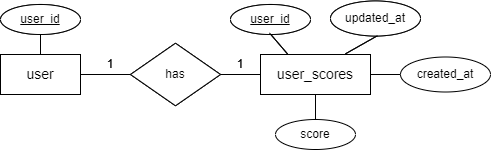

The diagram above was exported from draw.io. Its source (the exported page's mxGraphModel, read from the mxfile embedded in the PNG):
<mxGraphModel dx="649" dy="704" grid="1" gridSize="10" guides="1" tooltips="1" connect="1" arrows="1" fold="1" page="1" pageScale="1" pageWidth="850" pageHeight="1100" math="0" shadow="0">
  <root>
    <mxCell id="0" />
    <mxCell id="1" parent="0" />
    <mxCell id="6ry61aTpEFP_zo71xmaO-1" value="&lt;span style=&quot;font-size: 14px;&quot;&gt;user&lt;/span&gt;" style="rounded=0;whiteSpace=wrap;html=1;" parent="1" vertex="1">
      <mxGeometry x="1030" y="245" width="80" height="40" as="geometry" />
    </mxCell>
    <mxCell id="6ry61aTpEFP_zo71xmaO-2" value="&lt;span style=&quot;font-size: 14px;&quot;&gt;user_scores&lt;/span&gt;" style="rounded=0;whiteSpace=wrap;html=1;" parent="1" vertex="1">
      <mxGeometry x="1290" y="245" width="110" height="40" as="geometry" />
    </mxCell>
    <mxCell id="6ry61aTpEFP_zo71xmaO-3" value="&lt;u&gt;user_id&lt;/u&gt;" style="ellipse;whiteSpace=wrap;html=1;" parent="1" vertex="1">
      <mxGeometry x="1260" y="195" width="80" height="30" as="geometry" />
    </mxCell>
    <mxCell id="6ry61aTpEFP_zo71xmaO-4" value="score" style="ellipse;whiteSpace=wrap;html=1;" parent="1" vertex="1">
      <mxGeometry x="1305" y="310" width="80" height="30" as="geometry" />
    </mxCell>
    <mxCell id="6ry61aTpEFP_zo71xmaO-5" value="last_updated" style="ellipse;whiteSpace=wrap;html=1;" parent="1" vertex="1">
      <mxGeometry x="1360" y="191.5" width="90" height="35" as="geometry" />
    </mxCell>
    <mxCell id="6ry61aTpEFP_zo71xmaO-6" value="created_at" style="ellipse;whiteSpace=wrap;html=1;" parent="1" vertex="1">
      <mxGeometry x="1430" y="247.5" width="90" height="35" as="geometry" />
    </mxCell>
    <mxCell id="6ry61aTpEFP_zo71xmaO-12" style="edgeStyle=orthogonalEdgeStyle;rounded=0;orthogonalLoop=1;jettySize=auto;html=1;exitX=0.5;exitY=1;exitDx=0;exitDy=0;" parent="1" source="6ry61aTpEFP_zo71xmaO-4" target="6ry61aTpEFP_zo71xmaO-4" edge="1">
      <mxGeometry relative="1" as="geometry" />
    </mxCell>
    <mxCell id="6ry61aTpEFP_zo71xmaO-20" value="has" style="rhombus;whiteSpace=wrap;html=1;" parent="1" vertex="1">
      <mxGeometry x="1160" y="233.75" width="90" height="62.5" as="geometry" />
    </mxCell>
    <mxCell id="6ry61aTpEFP_zo71xmaO-21" value="&lt;u&gt;user_id&lt;/u&gt;" style="ellipse;whiteSpace=wrap;html=1;" parent="1" vertex="1">
      <mxGeometry x="1030" y="195" width="80" height="30" as="geometry" />
    </mxCell>
    <mxCell id="6ry61aTpEFP_zo71xmaO-22" value="" style="endArrow=none;html=1;rounded=0;exitX=0.5;exitY=1;exitDx=0;exitDy=0;entryX=0.5;entryY=0;entryDx=0;entryDy=0;" parent="1" source="6ry61aTpEFP_zo71xmaO-21" target="6ry61aTpEFP_zo71xmaO-1" edge="1">
      <mxGeometry width="50" height="50" relative="1" as="geometry">
        <mxPoint x="1355" y="295" as="sourcePoint" />
        <mxPoint x="1355" y="333" as="targetPoint" />
      </mxGeometry>
    </mxCell>
    <mxCell id="6ry61aTpEFP_zo71xmaO-23" value="" style="endArrow=none;html=1;rounded=0;exitX=1;exitY=0.5;exitDx=0;exitDy=0;entryX=0;entryY=0.5;entryDx=0;entryDy=0;" parent="1" source="6ry61aTpEFP_zo71xmaO-1" target="6ry61aTpEFP_zo71xmaO-20" edge="1">
      <mxGeometry width="50" height="50" relative="1" as="geometry">
        <mxPoint x="1010" y="280" as="sourcePoint" />
        <mxPoint x="1040" y="280" as="targetPoint" />
      </mxGeometry>
    </mxCell>
    <mxCell id="6ry61aTpEFP_zo71xmaO-24" value="" style="endArrow=none;html=1;rounded=0;exitX=1;exitY=0.5;exitDx=0;exitDy=0;entryX=0;entryY=0.5;entryDx=0;entryDy=0;" parent="1" source="6ry61aTpEFP_zo71xmaO-20" target="6ry61aTpEFP_zo71xmaO-2" edge="1">
      <mxGeometry width="50" height="50" relative="1" as="geometry">
        <mxPoint x="1120" y="276" as="sourcePoint" />
        <mxPoint x="1170" y="276" as="targetPoint" />
      </mxGeometry>
    </mxCell>
    <mxCell id="6ry61aTpEFP_zo71xmaO-25" value="1" style="text;html=1;align=center;verticalAlign=middle;whiteSpace=wrap;rounded=0;fillColor=none;" parent="1" vertex="1">
      <mxGeometry x="1130" y="250" width="20" height="10" as="geometry" />
    </mxCell>
    <mxCell id="6ry61aTpEFP_zo71xmaO-26" value="1" style="text;html=1;align=center;verticalAlign=middle;whiteSpace=wrap;rounded=0;fillColor=none;" parent="1" vertex="1">
      <mxGeometry x="1260" y="250" width="20" height="10" as="geometry" />
    </mxCell>
    <mxCell id="6ry61aTpEFP_zo71xmaO-27" value="" style="endArrow=none;html=1;rounded=0;exitX=0.487;exitY=0.947;exitDx=0;exitDy=0;entryX=0.25;entryY=0;entryDx=0;entryDy=0;exitPerimeter=0;" parent="1" source="6ry61aTpEFP_zo71xmaO-3" target="6ry61aTpEFP_zo71xmaO-2" edge="1">
      <mxGeometry width="50" height="50" relative="1" as="geometry">
        <mxPoint x="1260" y="275" as="sourcePoint" />
        <mxPoint x="1300" y="275" as="targetPoint" />
      </mxGeometry>
    </mxCell>
    <mxCell id="6ry61aTpEFP_zo71xmaO-28" value="" style="endArrow=none;html=1;rounded=0;exitX=0.522;exitY=0.992;exitDx=0;exitDy=0;entryX=0.773;entryY=-0.018;entryDx=0;entryDy=0;exitPerimeter=0;entryPerimeter=0;" parent="1" source="6ry61aTpEFP_zo71xmaO-5" target="6ry61aTpEFP_zo71xmaO-2" edge="1">
      <mxGeometry width="50" height="50" relative="1" as="geometry">
        <mxPoint x="1309" y="233" as="sourcePoint" />
        <mxPoint x="1353" y="255" as="targetPoint" />
      </mxGeometry>
    </mxCell>
    <mxCell id="6ry61aTpEFP_zo71xmaO-29" value="" style="endArrow=none;html=1;rounded=0;exitX=0;exitY=0.5;exitDx=0;exitDy=0;entryX=1;entryY=0.5;entryDx=0;entryDy=0;" parent="1" source="6ry61aTpEFP_zo71xmaO-6" target="rlrzjN0R1ryd3nWjSzK_-2" edge="1">
      <mxGeometry width="50" height="50" relative="1" as="geometry">
        <mxPoint x="1417" y="236" as="sourcePoint" />
        <mxPoint x="1385" y="254" as="targetPoint" />
      </mxGeometry>
    </mxCell>
    <mxCell id="6ry61aTpEFP_zo71xmaO-30" value="" style="endArrow=none;html=1;rounded=0;exitX=0.5;exitY=0;exitDx=0;exitDy=0;entryX=0.5;entryY=1;entryDx=0;entryDy=0;" parent="1" source="6ry61aTpEFP_zo71xmaO-4" target="rlrzjN0R1ryd3nWjSzK_-2" edge="1">
      <mxGeometry width="50" height="50" relative="1" as="geometry">
        <mxPoint x="1440" y="258" as="sourcePoint" />
        <mxPoint x="1410" y="265" as="targetPoint" />
      </mxGeometry>
    </mxCell>
    <mxCell id="rlrzjN0R1ryd3nWjSzK_-1" value="&lt;span style=&quot;font-size: 14px;&quot;&gt;user&lt;/span&gt;" style="rounded=0;whiteSpace=wrap;html=1;" parent="1" vertex="1">
      <mxGeometry x="1030" y="245" width="80" height="40" as="geometry" />
    </mxCell>
    <mxCell id="rlrzjN0R1ryd3nWjSzK_-2" value="&lt;span style=&quot;font-size: 14px;&quot;&gt;user_scores&lt;/span&gt;" style="rounded=0;whiteSpace=wrap;html=1;" parent="1" vertex="1">
      <mxGeometry x="1290" y="245" width="110" height="40" as="geometry" />
    </mxCell>
    <mxCell id="rlrzjN0R1ryd3nWjSzK_-3" value="&lt;u&gt;user_id&lt;/u&gt;" style="ellipse;whiteSpace=wrap;html=1;" parent="1" vertex="1">
      <mxGeometry x="1260" y="195" width="80" height="30" as="geometry" />
    </mxCell>
    <mxCell id="rlrzjN0R1ryd3nWjSzK_-5" value="updated_at" style="ellipse;whiteSpace=wrap;html=1;" parent="1" vertex="1">
      <mxGeometry x="1360" y="191.5" width="90" height="35" as="geometry" />
    </mxCell>
    <mxCell id="rlrzjN0R1ryd3nWjSzK_-12" style="edgeStyle=orthogonalEdgeStyle;rounded=0;orthogonalLoop=1;jettySize=auto;html=1;exitX=0.5;exitY=1;exitDx=0;exitDy=0;" parent="1" edge="1">
      <mxGeometry relative="1" as="geometry">
        <mxPoint x="1360" y="345" as="sourcePoint" />
        <mxPoint x="1360" y="345" as="targetPoint" />
      </mxGeometry>
    </mxCell>
    <mxCell id="rlrzjN0R1ryd3nWjSzK_-20" value="has" style="rhombus;whiteSpace=wrap;html=1;" parent="1" vertex="1">
      <mxGeometry x="1160" y="233.75" width="90" height="62.5" as="geometry" />
    </mxCell>
    <mxCell id="rlrzjN0R1ryd3nWjSzK_-21" value="&lt;u&gt;user_id&lt;/u&gt;" style="ellipse;whiteSpace=wrap;html=1;" parent="1" vertex="1">
      <mxGeometry x="1030" y="195" width="80" height="30" as="geometry" />
    </mxCell>
    <mxCell id="rlrzjN0R1ryd3nWjSzK_-22" value="" style="endArrow=none;html=1;rounded=0;exitX=0.5;exitY=1;exitDx=0;exitDy=0;entryX=0.5;entryY=0;entryDx=0;entryDy=0;" parent="1" source="rlrzjN0R1ryd3nWjSzK_-21" target="rlrzjN0R1ryd3nWjSzK_-1" edge="1">
      <mxGeometry width="50" height="50" relative="1" as="geometry">
        <mxPoint x="1355" y="295" as="sourcePoint" />
        <mxPoint x="1355" y="333" as="targetPoint" />
      </mxGeometry>
    </mxCell>
    <mxCell id="rlrzjN0R1ryd3nWjSzK_-23" value="" style="endArrow=none;html=1;rounded=0;exitX=1;exitY=0.5;exitDx=0;exitDy=0;entryX=0;entryY=0.5;entryDx=0;entryDy=0;" parent="1" source="rlrzjN0R1ryd3nWjSzK_-1" target="rlrzjN0R1ryd3nWjSzK_-20" edge="1">
      <mxGeometry width="50" height="50" relative="1" as="geometry">
        <mxPoint x="1010" y="280" as="sourcePoint" />
        <mxPoint x="1040" y="280" as="targetPoint" />
      </mxGeometry>
    </mxCell>
    <mxCell id="rlrzjN0R1ryd3nWjSzK_-24" value="" style="endArrow=none;html=1;rounded=0;exitX=1;exitY=0.5;exitDx=0;exitDy=0;entryX=0;entryY=0.5;entryDx=0;entryDy=0;" parent="1" source="rlrzjN0R1ryd3nWjSzK_-20" target="rlrzjN0R1ryd3nWjSzK_-2" edge="1">
      <mxGeometry width="50" height="50" relative="1" as="geometry">
        <mxPoint x="1120" y="276" as="sourcePoint" />
        <mxPoint x="1170" y="276" as="targetPoint" />
      </mxGeometry>
    </mxCell>
    <mxCell id="rlrzjN0R1ryd3nWjSzK_-25" value="1" style="text;html=1;align=center;verticalAlign=middle;whiteSpace=wrap;rounded=0;fillColor=none;" parent="1" vertex="1">
      <mxGeometry x="1130" y="250" width="20" height="10" as="geometry" />
    </mxCell>
    <mxCell id="rlrzjN0R1ryd3nWjSzK_-26" value="1" style="text;html=1;align=center;verticalAlign=middle;whiteSpace=wrap;rounded=0;fillColor=none;" parent="1" vertex="1">
      <mxGeometry x="1260" y="250" width="20" height="10" as="geometry" />
    </mxCell>
    <mxCell id="rlrzjN0R1ryd3nWjSzK_-27" value="" style="endArrow=none;html=1;rounded=0;exitX=0.487;exitY=0.947;exitDx=0;exitDy=0;entryX=0.25;entryY=0;entryDx=0;entryDy=0;exitPerimeter=0;" parent="1" source="rlrzjN0R1ryd3nWjSzK_-3" target="rlrzjN0R1ryd3nWjSzK_-2" edge="1">
      <mxGeometry width="50" height="50" relative="1" as="geometry">
        <mxPoint x="1260" y="275" as="sourcePoint" />
        <mxPoint x="1300" y="275" as="targetPoint" />
      </mxGeometry>
    </mxCell>
    <mxCell id="rlrzjN0R1ryd3nWjSzK_-28" value="" style="endArrow=none;html=1;rounded=0;exitX=0.522;exitY=0.992;exitDx=0;exitDy=0;entryX=0.773;entryY=-0.018;entryDx=0;entryDy=0;exitPerimeter=0;entryPerimeter=0;" parent="1" source="rlrzjN0R1ryd3nWjSzK_-5" target="rlrzjN0R1ryd3nWjSzK_-2" edge="1">
      <mxGeometry width="50" height="50" relative="1" as="geometry">
        <mxPoint x="1309" y="233" as="sourcePoint" />
        <mxPoint x="1353" y="255" as="targetPoint" />
      </mxGeometry>
    </mxCell>
  </root>
</mxGraphModel>